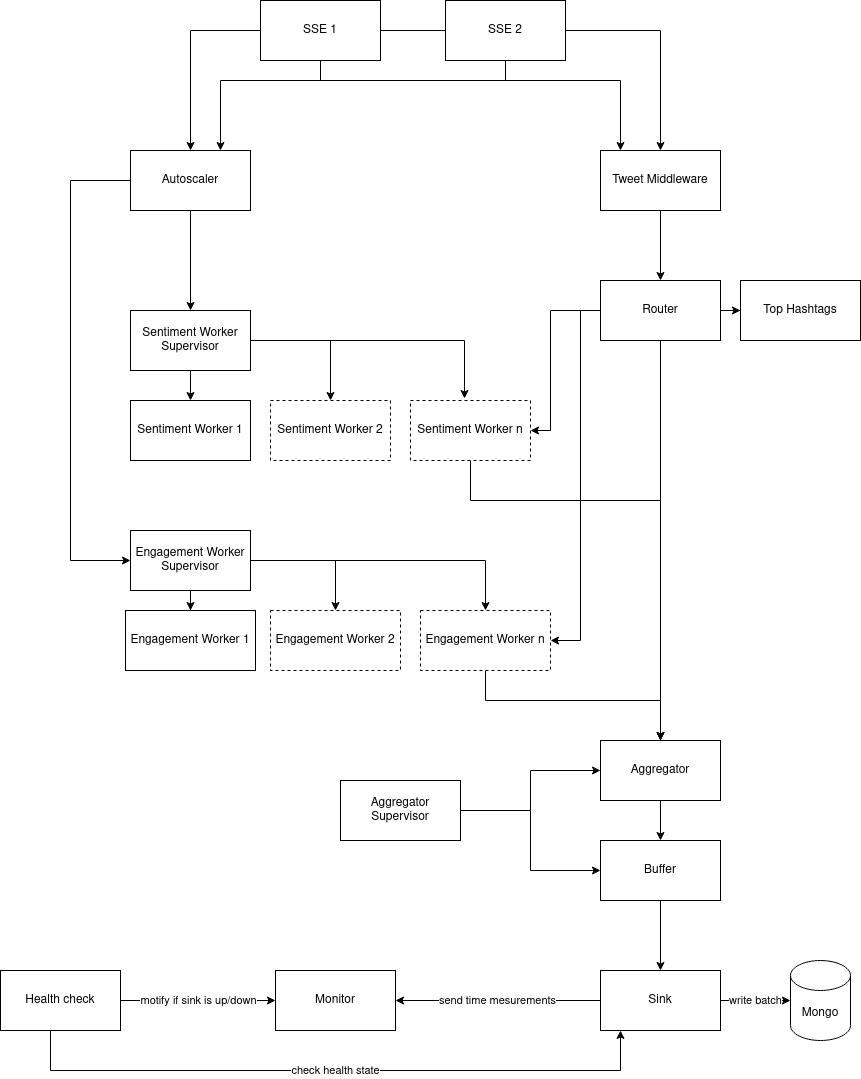

The diagram above was exported from draw.io. Its source (the exported page's mxGraphModel, read from the mxfile embedded in the PNG):
<mxGraphModel dx="2272" dy="747" grid="0" gridSize="10" guides="1" tooltips="1" connect="1" arrows="1" fold="1" page="1" pageScale="1" pageWidth="850" pageHeight="1100" math="0" shadow="0">
  <root>
    <mxCell id="0" />
    <mxCell id="1" parent="0" />
    <mxCell id="YkGv9JiTRll99ANdeZAy-36" style="edgeStyle=orthogonalEdgeStyle;rounded=0;orthogonalLoop=1;jettySize=auto;html=1;entryX=0.5;entryY=0;entryDx=0;entryDy=0;" edge="1" parent="1" source="YkGv9JiTRll99ANdeZAy-1" target="YkGv9JiTRll99ANdeZAy-3">
      <mxGeometry relative="1" as="geometry" />
    </mxCell>
    <mxCell id="YkGv9JiTRll99ANdeZAy-53" style="edgeStyle=orthogonalEdgeStyle;rounded=0;orthogonalLoop=1;jettySize=auto;html=1;entryX=0.5;entryY=0;entryDx=0;entryDy=0;" edge="1" parent="1" source="YkGv9JiTRll99ANdeZAy-1" target="YkGv9JiTRll99ANdeZAy-33">
      <mxGeometry relative="1" as="geometry" />
    </mxCell>
    <mxCell id="YkGv9JiTRll99ANdeZAy-55" style="edgeStyle=orthogonalEdgeStyle;rounded=0;orthogonalLoop=1;jettySize=auto;html=1;" edge="1" parent="1" source="YkGv9JiTRll99ANdeZAy-1" target="YkGv9JiTRll99ANdeZAy-3">
      <mxGeometry relative="1" as="geometry">
        <Array as="points">
          <mxPoint x="300" y="140" />
          <mxPoint x="600" y="140" />
        </Array>
      </mxGeometry>
    </mxCell>
    <mxCell id="YkGv9JiTRll99ANdeZAy-1" value="SSE 1" style="rounded=0;whiteSpace=wrap;html=1;" vertex="1" parent="1">
      <mxGeometry x="240" y="60" width="120" height="60" as="geometry" />
    </mxCell>
    <mxCell id="YkGv9JiTRll99ANdeZAy-93" style="edgeStyle=orthogonalEdgeStyle;rounded=0;orthogonalLoop=1;jettySize=auto;html=1;entryX=0.75;entryY=0;entryDx=0;entryDy=0;" edge="1" parent="1" source="YkGv9JiTRll99ANdeZAy-2" target="YkGv9JiTRll99ANdeZAy-33">
      <mxGeometry relative="1" as="geometry">
        <Array as="points">
          <mxPoint x="485" y="140" />
          <mxPoint x="200" y="140" />
        </Array>
      </mxGeometry>
    </mxCell>
    <mxCell id="YkGv9JiTRll99ANdeZAy-2" value="SSE 2" style="rounded=0;whiteSpace=wrap;html=1;" vertex="1" parent="1">
      <mxGeometry x="425" y="60" width="120" height="60" as="geometry" />
    </mxCell>
    <mxCell id="YkGv9JiTRll99ANdeZAy-52" style="edgeStyle=orthogonalEdgeStyle;rounded=0;orthogonalLoop=1;jettySize=auto;html=1;" edge="1" parent="1" source="YkGv9JiTRll99ANdeZAy-3" target="YkGv9JiTRll99ANdeZAy-4">
      <mxGeometry relative="1" as="geometry" />
    </mxCell>
    <mxCell id="YkGv9JiTRll99ANdeZAy-3" value="Tweet Middleware" style="rounded=0;whiteSpace=wrap;html=1;" vertex="1" parent="1">
      <mxGeometry x="580" y="210" width="120" height="60" as="geometry" />
    </mxCell>
    <mxCell id="YkGv9JiTRll99ANdeZAy-28" style="edgeStyle=orthogonalEdgeStyle;rounded=0;orthogonalLoop=1;jettySize=auto;html=1;entryX=0;entryY=0.5;entryDx=0;entryDy=0;" edge="1" parent="1" source="YkGv9JiTRll99ANdeZAy-4" target="YkGv9JiTRll99ANdeZAy-5">
      <mxGeometry relative="1" as="geometry" />
    </mxCell>
    <mxCell id="YkGv9JiTRll99ANdeZAy-71" style="edgeStyle=orthogonalEdgeStyle;rounded=0;orthogonalLoop=1;jettySize=auto;html=1;" edge="1" parent="1" source="YkGv9JiTRll99ANdeZAy-4" target="YkGv9JiTRll99ANdeZAy-6">
      <mxGeometry relative="1" as="geometry" />
    </mxCell>
    <mxCell id="YkGv9JiTRll99ANdeZAy-72" style="edgeStyle=orthogonalEdgeStyle;rounded=0;orthogonalLoop=1;jettySize=auto;html=1;entryX=1;entryY=0.5;entryDx=0;entryDy=0;" edge="1" parent="1" source="YkGv9JiTRll99ANdeZAy-4" target="YkGv9JiTRll99ANdeZAy-10">
      <mxGeometry relative="1" as="geometry">
        <Array as="points">
          <mxPoint x="530" y="370" />
          <mxPoint x="530" y="490" />
        </Array>
      </mxGeometry>
    </mxCell>
    <mxCell id="YkGv9JiTRll99ANdeZAy-73" style="edgeStyle=orthogonalEdgeStyle;rounded=0;orthogonalLoop=1;jettySize=auto;html=1;entryX=1;entryY=0.5;entryDx=0;entryDy=0;" edge="1" parent="1" source="YkGv9JiTRll99ANdeZAy-4" target="YkGv9JiTRll99ANdeZAy-17">
      <mxGeometry relative="1" as="geometry">
        <Array as="points">
          <mxPoint x="560" y="370" />
          <mxPoint x="560" y="700" />
        </Array>
      </mxGeometry>
    </mxCell>
    <mxCell id="YkGv9JiTRll99ANdeZAy-4" value="Router" style="rounded=0;whiteSpace=wrap;html=1;" vertex="1" parent="1">
      <mxGeometry x="580" y="340" width="120" height="60" as="geometry" />
    </mxCell>
    <mxCell id="YkGv9JiTRll99ANdeZAy-5" value="Top Hashtags" style="rounded=0;whiteSpace=wrap;html=1;" vertex="1" parent="1">
      <mxGeometry x="720" y="340" width="120" height="60" as="geometry" />
    </mxCell>
    <mxCell id="YkGv9JiTRll99ANdeZAy-75" style="edgeStyle=orthogonalEdgeStyle;rounded=0;orthogonalLoop=1;jettySize=auto;html=1;" edge="1" parent="1" source="YkGv9JiTRll99ANdeZAy-6" target="YkGv9JiTRll99ANdeZAy-74">
      <mxGeometry relative="1" as="geometry" />
    </mxCell>
    <mxCell id="YkGv9JiTRll99ANdeZAy-6" value="Aggregator" style="rounded=0;whiteSpace=wrap;html=1;" vertex="1" parent="1">
      <mxGeometry x="580" y="800" width="120" height="60" as="geometry" />
    </mxCell>
    <mxCell id="YkGv9JiTRll99ANdeZAy-7" value="Sentiment Worker 1" style="rounded=0;whiteSpace=wrap;html=1;" vertex="1" parent="1">
      <mxGeometry x="110" y="460" width="120" height="60" as="geometry" />
    </mxCell>
    <mxCell id="YkGv9JiTRll99ANdeZAy-9" value="Sentiment Worker 2" style="rounded=0;whiteSpace=wrap;html=1;dashed=1;" vertex="1" parent="1">
      <mxGeometry x="250" y="460" width="120" height="60" as="geometry" />
    </mxCell>
    <mxCell id="YkGv9JiTRll99ANdeZAy-91" style="edgeStyle=orthogonalEdgeStyle;rounded=0;orthogonalLoop=1;jettySize=auto;html=1;entryX=0.5;entryY=0;entryDx=0;entryDy=0;" edge="1" parent="1" source="YkGv9JiTRll99ANdeZAy-10" target="YkGv9JiTRll99ANdeZAy-6">
      <mxGeometry relative="1" as="geometry">
        <Array as="points">
          <mxPoint x="450" y="560" />
          <mxPoint x="640" y="560" />
        </Array>
      </mxGeometry>
    </mxCell>
    <mxCell id="YkGv9JiTRll99ANdeZAy-10" value="Sentiment Worker n" style="rounded=0;whiteSpace=wrap;html=1;dashed=1;" vertex="1" parent="1">
      <mxGeometry x="390" y="460" width="120" height="60" as="geometry" />
    </mxCell>
    <mxCell id="YkGv9JiTRll99ANdeZAy-14" value="Engagement Worker 1" style="rounded=0;whiteSpace=wrap;html=1;" vertex="1" parent="1">
      <mxGeometry x="105" y="670" width="130" height="60" as="geometry" />
    </mxCell>
    <mxCell id="YkGv9JiTRll99ANdeZAy-16" value="Engagement Worker 2" style="rounded=0;whiteSpace=wrap;html=1;dashed=1;" vertex="1" parent="1">
      <mxGeometry x="250" y="670" width="130" height="60" as="geometry" />
    </mxCell>
    <mxCell id="YkGv9JiTRll99ANdeZAy-92" style="edgeStyle=orthogonalEdgeStyle;rounded=0;orthogonalLoop=1;jettySize=auto;html=1;entryX=0.5;entryY=0;entryDx=0;entryDy=0;" edge="1" parent="1" source="YkGv9JiTRll99ANdeZAy-17" target="YkGv9JiTRll99ANdeZAy-6">
      <mxGeometry relative="1" as="geometry">
        <Array as="points">
          <mxPoint x="465" y="760" />
          <mxPoint x="640" y="760" />
        </Array>
      </mxGeometry>
    </mxCell>
    <mxCell id="YkGv9JiTRll99ANdeZAy-17" value="Engagement Worker n" style="rounded=0;whiteSpace=wrap;html=1;dashed=1;" vertex="1" parent="1">
      <mxGeometry x="400" y="670" width="130" height="60" as="geometry" />
    </mxCell>
    <mxCell id="YkGv9JiTRll99ANdeZAy-61" style="edgeStyle=orthogonalEdgeStyle;rounded=0;orthogonalLoop=1;jettySize=auto;html=1;" edge="1" parent="1" source="YkGv9JiTRll99ANdeZAy-20" target="YkGv9JiTRll99ANdeZAy-7">
      <mxGeometry relative="1" as="geometry" />
    </mxCell>
    <mxCell id="YkGv9JiTRll99ANdeZAy-63" style="edgeStyle=orthogonalEdgeStyle;rounded=0;orthogonalLoop=1;jettySize=auto;html=1;entryX=0.5;entryY=0;entryDx=0;entryDy=0;" edge="1" parent="1" source="YkGv9JiTRll99ANdeZAy-20" target="YkGv9JiTRll99ANdeZAy-9">
      <mxGeometry relative="1" as="geometry" />
    </mxCell>
    <mxCell id="YkGv9JiTRll99ANdeZAy-64" style="edgeStyle=orthogonalEdgeStyle;rounded=0;orthogonalLoop=1;jettySize=auto;html=1;entryX=0.45;entryY=-0.033;entryDx=0;entryDy=0;entryPerimeter=0;" edge="1" parent="1" source="YkGv9JiTRll99ANdeZAy-20" target="YkGv9JiTRll99ANdeZAy-10">
      <mxGeometry relative="1" as="geometry" />
    </mxCell>
    <mxCell id="YkGv9JiTRll99ANdeZAy-20" value="Sentiment Worker Supervisor" style="rounded=0;whiteSpace=wrap;html=1;" vertex="1" parent="1">
      <mxGeometry x="110" y="370" width="120" height="60" as="geometry" />
    </mxCell>
    <mxCell id="YkGv9JiTRll99ANdeZAy-59" style="edgeStyle=orthogonalEdgeStyle;rounded=0;orthogonalLoop=1;jettySize=auto;html=1;entryX=0;entryY=0.5;entryDx=0;entryDy=0;" edge="1" parent="1" source="YkGv9JiTRll99ANdeZAy-33" target="YkGv9JiTRll99ANdeZAy-42">
      <mxGeometry relative="1" as="geometry">
        <Array as="points">
          <mxPoint x="50" y="240" />
          <mxPoint x="50" y="620" />
        </Array>
      </mxGeometry>
    </mxCell>
    <mxCell id="YkGv9JiTRll99ANdeZAy-60" style="edgeStyle=orthogonalEdgeStyle;rounded=0;orthogonalLoop=1;jettySize=auto;html=1;" edge="1" parent="1" source="YkGv9JiTRll99ANdeZAy-33" target="YkGv9JiTRll99ANdeZAy-20">
      <mxGeometry relative="1" as="geometry" />
    </mxCell>
    <mxCell id="YkGv9JiTRll99ANdeZAy-33" value="&lt;div&gt;Autoscaler&lt;br&gt;&lt;/div&gt;" style="rounded=0;whiteSpace=wrap;html=1;" vertex="1" parent="1">
      <mxGeometry x="110" y="210" width="120" height="60" as="geometry" />
    </mxCell>
    <mxCell id="YkGv9JiTRll99ANdeZAy-66" style="edgeStyle=orthogonalEdgeStyle;rounded=0;orthogonalLoop=1;jettySize=auto;html=1;" edge="1" parent="1" source="YkGv9JiTRll99ANdeZAy-42" target="YkGv9JiTRll99ANdeZAy-14">
      <mxGeometry relative="1" as="geometry" />
    </mxCell>
    <mxCell id="YkGv9JiTRll99ANdeZAy-67" style="edgeStyle=orthogonalEdgeStyle;rounded=0;orthogonalLoop=1;jettySize=auto;html=1;entryX=0.5;entryY=0;entryDx=0;entryDy=0;" edge="1" parent="1" source="YkGv9JiTRll99ANdeZAy-42" target="YkGv9JiTRll99ANdeZAy-16">
      <mxGeometry relative="1" as="geometry" />
    </mxCell>
    <mxCell id="YkGv9JiTRll99ANdeZAy-68" style="edgeStyle=orthogonalEdgeStyle;rounded=0;orthogonalLoop=1;jettySize=auto;html=1;entryX=0.5;entryY=0;entryDx=0;entryDy=0;" edge="1" parent="1" source="YkGv9JiTRll99ANdeZAy-42" target="YkGv9JiTRll99ANdeZAy-17">
      <mxGeometry relative="1" as="geometry" />
    </mxCell>
    <mxCell id="YkGv9JiTRll99ANdeZAy-42" value="Engagement Worker Supervisor" style="rounded=0;whiteSpace=wrap;html=1;" vertex="1" parent="1">
      <mxGeometry x="110" y="590" width="120" height="60" as="geometry" />
    </mxCell>
    <mxCell id="YkGv9JiTRll99ANdeZAy-80" style="edgeStyle=orthogonalEdgeStyle;rounded=0;orthogonalLoop=1;jettySize=auto;html=1;" edge="1" parent="1" source="YkGv9JiTRll99ANdeZAy-74" target="YkGv9JiTRll99ANdeZAy-79">
      <mxGeometry relative="1" as="geometry" />
    </mxCell>
    <mxCell id="YkGv9JiTRll99ANdeZAy-74" value="Buffer" style="rounded=0;whiteSpace=wrap;html=1;" vertex="1" parent="1">
      <mxGeometry x="580" y="900" width="120" height="60" as="geometry" />
    </mxCell>
    <mxCell id="YkGv9JiTRll99ANdeZAy-77" style="edgeStyle=orthogonalEdgeStyle;rounded=0;orthogonalLoop=1;jettySize=auto;html=1;entryX=0;entryY=0.5;entryDx=0;entryDy=0;" edge="1" parent="1" source="YkGv9JiTRll99ANdeZAy-76" target="YkGv9JiTRll99ANdeZAy-6">
      <mxGeometry relative="1" as="geometry" />
    </mxCell>
    <mxCell id="YkGv9JiTRll99ANdeZAy-78" style="edgeStyle=orthogonalEdgeStyle;rounded=0;orthogonalLoop=1;jettySize=auto;html=1;exitX=1;exitY=0.5;exitDx=0;exitDy=0;entryX=0;entryY=0.5;entryDx=0;entryDy=0;" edge="1" parent="1" source="YkGv9JiTRll99ANdeZAy-76" target="YkGv9JiTRll99ANdeZAy-74">
      <mxGeometry relative="1" as="geometry" />
    </mxCell>
    <mxCell id="YkGv9JiTRll99ANdeZAy-76" value="Aggregator Supervisor" style="rounded=0;whiteSpace=wrap;html=1;" vertex="1" parent="1">
      <mxGeometry x="320" y="840" width="120" height="60" as="geometry" />
    </mxCell>
    <mxCell id="YkGv9JiTRll99ANdeZAy-83" value="send time mesurements" style="edgeStyle=orthogonalEdgeStyle;rounded=0;orthogonalLoop=1;jettySize=auto;html=1;entryX=1;entryY=0.5;entryDx=0;entryDy=0;" edge="1" parent="1" source="YkGv9JiTRll99ANdeZAy-79" target="YkGv9JiTRll99ANdeZAy-81">
      <mxGeometry relative="1" as="geometry" />
    </mxCell>
    <mxCell id="YkGv9JiTRll99ANdeZAy-85" value="write batch" style="edgeStyle=orthogonalEdgeStyle;rounded=0;orthogonalLoop=1;jettySize=auto;html=1;" edge="1" parent="1" source="YkGv9JiTRll99ANdeZAy-79" target="YkGv9JiTRll99ANdeZAy-84">
      <mxGeometry relative="1" as="geometry" />
    </mxCell>
    <mxCell id="YkGv9JiTRll99ANdeZAy-79" value="Sink" style="rounded=0;whiteSpace=wrap;html=1;" vertex="1" parent="1">
      <mxGeometry x="580" y="1030" width="120" height="60" as="geometry" />
    </mxCell>
    <mxCell id="YkGv9JiTRll99ANdeZAy-81" value="Monitor" style="rounded=0;whiteSpace=wrap;html=1;" vertex="1" parent="1">
      <mxGeometry x="255" y="1030" width="120" height="60" as="geometry" />
    </mxCell>
    <mxCell id="YkGv9JiTRll99ANdeZAy-86" value="motify if sink is up/down" style="edgeStyle=orthogonalEdgeStyle;rounded=0;orthogonalLoop=1;jettySize=auto;html=1;entryX=0;entryY=0.5;entryDx=0;entryDy=0;" edge="1" parent="1" source="YkGv9JiTRll99ANdeZAy-82" target="YkGv9JiTRll99ANdeZAy-81">
      <mxGeometry relative="1" as="geometry" />
    </mxCell>
    <mxCell id="YkGv9JiTRll99ANdeZAy-87" value="check health state" style="edgeStyle=orthogonalEdgeStyle;rounded=0;orthogonalLoop=1;jettySize=auto;html=1;" edge="1" parent="1" source="YkGv9JiTRll99ANdeZAy-82" target="YkGv9JiTRll99ANdeZAy-79">
      <mxGeometry relative="1" as="geometry">
        <Array as="points">
          <mxPoint x="30" y="1130" />
          <mxPoint x="600" y="1130" />
        </Array>
      </mxGeometry>
    </mxCell>
    <mxCell id="YkGv9JiTRll99ANdeZAy-82" value="Health check" style="rounded=0;whiteSpace=wrap;html=1;" vertex="1" parent="1">
      <mxGeometry x="-20" y="1030" width="120" height="60" as="geometry" />
    </mxCell>
    <mxCell id="YkGv9JiTRll99ANdeZAy-84" value="Mongo" style="shape=cylinder3;whiteSpace=wrap;html=1;boundedLbl=1;backgroundOutline=1;size=15;" vertex="1" parent="1">
      <mxGeometry x="770" y="1020" width="60" height="80" as="geometry" />
    </mxCell>
  </root>
</mxGraphModel>